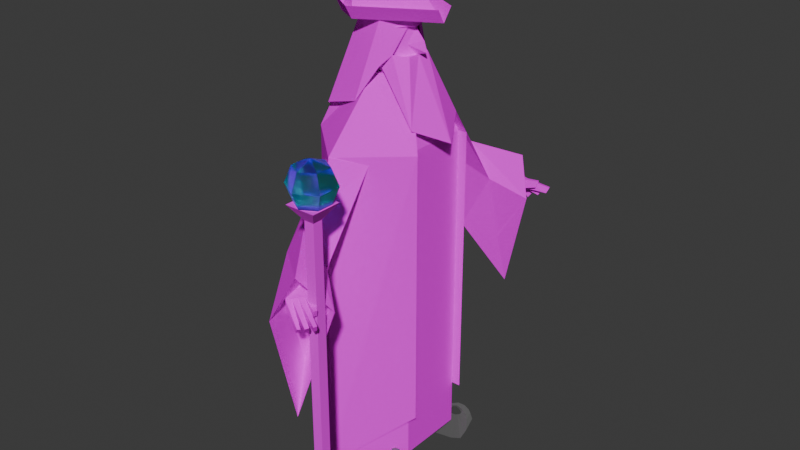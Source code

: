 # Source: wizard.blend  (saved by Blender 4.2.66; exported with 4.5.12 LTS)
import bpy
from mathutils import Matrix  # noqa: F401  (used for matrix-valued properties, if any)

bpy.ops.wm.read_factory_settings(use_empty=True)
scene = bpy.context.scene
scene.name = 'Scene'

# ---- collections
col_collection = bpy.data.collections.new('Collection'); scene.collection.children.link(col_collection)

# ---- images (referenced by path relative to the original .blend; pixels are not part of the script)
import os
ASSET_DIR = os.environ.get("B2B_ASSET_DIR", "")  # directory of the original .blend (textures are referenced by path, not embedded)
HERE = os.path.dirname(os.path.abspath(__file__))  # packed textures are extracted next to this script under _unpacked/

def load_image(name, relpath, width, height, colorspace="sRGB"):
    """Load a texture the original file referenced (path relative to the .blend, or extracted next to this script)."""
    p = next((c for c in (os.path.join(HERE, relpath), os.path.join(ASSET_DIR, relpath)) if relpath and os.path.exists(c)), "")
    if p:
        img = bpy.data.images.load(p, check_existing=True)
        img.name = name
    else:  # same state as the original file: an image datablock whose file is absent (Cycles renders it pink)
        img = bpy.data.images.new(name, width, height)
        img.source = "FILE"
        img.filepath = "//" + (relpath or name)
    img.colorspace_settings.name = colorspace
    return img
img_wizard_original_png = load_image('wizard_original.png', 'textures/wizard_original.png', 1024, 1024, 'sRGB')

# ---- materials (node trees are filled in below, after node groups)
mat_x = bpy.data.materials.new('волшебник')
mat_x_1 = bpy.data.materials.new('тихоходки')
mat_x_2 = bpy.data.materials.new('волшебник_палка')
mat_x_3 = bpy.data.materials.new('стеклошар')

# ---- material node trees
mat_x.use_nodes = True; mat_x.node_tree.nodes.clear()
_N = mat_x.node_tree.nodes; _L = mat_x.node_tree.links
n0 = _N.new('ShaderNodeOutputMaterial'); n0.name = 'Material Output'; n0.location = (300, 300)
n1 = _N.new('ShaderNodeBsdfDiffuse'); n1.name = 'Diffuse BSDF'; n1.location = (33, 273)
n2 = _N.new('ShaderNodeTexImage'); n2.name = 'Image Texture'; n2.location = (-343, 268)
n2.image = img_wizard_original_png
_L.new(n1.outputs[0], n0.inputs[0])
_L.new(n2.outputs[0], n1.inputs[0])
n0.is_active_output = True
mat_x_1.use_nodes = True; mat_x_1.node_tree.nodes.clear()
_N = mat_x_1.node_tree.nodes; _L = mat_x_1.node_tree.links
n0 = _N.new('ShaderNodeBsdfPrincipled'); n0.name = 'Principled BSDF'; n0.location = (10, 300)
n0.inputs[0].default_value = (0.0, 0.0, 0.0, 1.0)
n0.inputs[2].default_value = 0.1612
n0.inputs[14].default_value = (0.9366, 0.9366, 0.9366, 1.0)
n0.inputs[24].default_value = 0.3223
n0.inputs[25].default_value = 1.0
n1 = _N.new('ShaderNodeOutputMaterial'); n1.name = 'Material Output'; n1.location = (300, 300)
_L.new(n0.outputs[0], n1.inputs[0])
n1.is_active_output = True
mat_x_2.use_nodes = True; mat_x_2.node_tree.nodes.clear()
_N = mat_x_2.node_tree.nodes; _L = mat_x_2.node_tree.links
n0 = _N.new('ShaderNodeBsdfPrincipled'); n0.name = 'Principled BSDF'; n0.location = (10, 300)
n0.inputs[2].default_value = 1.0
n1 = _N.new('ShaderNodeOutputMaterial'); n1.name = 'Material Output'; n1.location = (300, 300)
n2 = _N.new('ShaderNodeTexImage'); n2.name = 'Image Texture'; n2.location = (-381, 255)
n2.image = img_wizard_original_png
_L.new(n0.outputs[0], n1.inputs[0])
_L.new(n2.outputs[0], n0.inputs[0])
n1.is_active_output = True
mat_x_3.use_nodes = True; mat_x_3.node_tree.nodes.clear()
_N = mat_x_3.node_tree.nodes; _L = mat_x_3.node_tree.links
n0 = _N.new('ShaderNodeOutputMaterial'); n0.name = 'Material Output'; n0.location = (300, 300)
n1 = _N.new('ShaderNodeBsdfGlass'); n1.name = 'Glass BSDF'; n1.location = (10, 300)
n1.inputs[0].default_value = (0.4068, 0.9755, 1.0, 1.0)
n1.inputs[1].default_value = 0.2748
_L.new(n1.outputs[0], n0.inputs[0])
n0.is_active_output = True

# ---- world
world_world = bpy.data.worlds.new('World'); scene.world = world_world
world_world.use_nodes = True; world_world.node_tree.nodes.clear()
_N = world_world.node_tree.nodes; _L = world_world.node_tree.links
n0 = _N.new('ShaderNodeOutputWorld'); n0.name = 'World Output'; n0.location = (300, 300)
n1 = _N.new('ShaderNodeBackground'); n1.name = 'Background'; n1.location = (10, 300)
n1.inputs[0].default_value = (0.05088, 0.05088, 0.05088, 1.0)
_L.new(n1.outputs[0], n0.inputs[0])
n0.is_active_output = True
world_world.color = (0.05088, 0.05088, 0.05088)
world_world.sun_shadow_jitter_overblur = 0.0

# ---- meshes
me_cylinder = bpy.data.meshes.new('Cylinder')
me_cylinder.from_pydata([(0.0, 0.9516, -1.0), (0.0, 0.8422, 2.159), (0.5578, 0.3422, 2.159), (0.469, 0.3422, -0.5406), (0.5578, -0.3422, 2.159), (0.0, -0.9516, -1.0), (0.0, -0.8422, 2.159), (-0.5578, -0.3422, -1.138), (-0.5578, -0.3422, 2.159), (-0.5578, 0.3422, -1.138), (-0.5578, 0.3422, 2.159), (0.0, 0.2648, 2.753), (0.0, -0.2648, 2.753), (-0.366, -0.1437, 2.753), (-0.366, 0.1437, 2.753), (0.469, 0.3422, 2.159), (0.469, 0.3422, -1.0), (0.469, -0.3422, -1.0), (0.469, -0.3422, 2.159), (0.2905, -0.09764, 2.746), (0.2905, 0.09764, 2.746), (0.5578, 0.3422, -0.5406), (0.469, -0.3422, -0.5443), (0.5578, -0.3422, -0.5443)], [], [(0, 1, 2, 21), (17, 22, 5), (5, 6, 8, 7), (8, 6, 12, 13), (7, 8, 10, 9), (9, 10, 1, 0), (10, 8, 13, 14), (1, 10, 14, 11), (16, 3, 15, 18, 22, 17), (0, 21, 3), (4, 23, 22, 18), (19, 18, 15, 20), (0, 3, 16), (5, 23, 4, 6), (5, 22, 23), (3, 21, 2, 15), (18, 19, 4), (2, 20, 15), (4, 19, 12, 6), (2, 1, 11, 20), (12, 19, 20, 11, 14, 13), (0, 16, 17, 5, 7, 9)])
_uv = me_cylinder.uv_layers.new(name='UVMap')
_uv.uv.foreach_set('vector', [0.6677, 0.1205, 0.65, 0.6886, 0.5082, 0.6915, 0.5062, 0.238, 0.439, 0.09796, 0.439, 0.2119, 0.2724, 0.09796, 0.3509, 0.1744, 0.4117, 0.6659, 0.3235, 0.6617, 0.2607, 0.1319, 0.2411, 0.6277, 0.3999, 0.6121, 0.4117, 0.6914, 0.245, 0.6914, 0.6571, 0.1277, 0.6552, 0.6475, 0.5729, 0.6801, 0.5925, 0.1857, 0.6593, 0.122, 0.6651, 0.7098, 0.5887, 0.7282, 0.5927, 0.1843, 0.2452, 0.6801, 0.4099, 0.6164, 0.4118, 0.6801, 0.2844, 0.7395, 0.2276, 0.6602, 0.3904, 0.6022, 0.3943, 0.6602, 0.2885, 0.7339, 0.5069, 0.1825, 0.5128, 0.4184, 0.5128, 0.604, 0.4534, 0.604, 0.4515, 0.4269, 0.4476, 0.1825, 0.6134, 0.09937, 0.4467, 0.2153, 0.4467, 0.2131, 0.4371, 0.6659, 0.4371, 0.2798, 0.4371, 0.2798, 0.4371, 0.6659, 0.344, 0.1201, 0.3664, 0.1832, 0.4526, 0.1648, 0.4421, 0.09253, 0.2826, 0.09626, 0.3918, 0.1763, 0.4153, 0.09513, 0.2684, 0.1319, 0.4508, 0.2487, 0.4606, 0.6829, 0.3195, 0.6772, 0.2979, 0.1107, 0.4645, 0.2246, 0.4645, 0.2246, 0.5272, 0.2995, 0.5272, 0.3017, 0.5272, 0.6857, 0.5272, 0.6857, 0.6667, 1.0, 0.4578, 0.13, 0.6667, 1.0, 0.8333, 1.0, 0.4578, 0.37, 0.8333, 1.0, 0.4597, 0.6466, 0.4571, 0.56, 0.3832, 0.5549, 0.3222, 0.6507, 0.5089, 0.6674, 0.6424, 0.665, 0.5831, 0.5565, 0.5059, 0.5501, 0.09194, 0.5212, 0.08576, 0.4023, 0.0933, 0.4286, 0.08874, 0.4809, 0.0898, 0.4943, 0.09087, 0.5077, 0.09346, 0.3957, 0.0844, 0.4967, 0.08621, 0.4765, 0.08802, 0.4563, 0.08984, 0.4361, 0.09165, 0.4159])
me_cylinder.materials.append(mat_x)
me_cylinder.use_mirror_y = True
me_cylinder.update()
me_cylinder_001 = bpy.data.meshes.new('Cylinder.001')
me_cylinder_001.from_pydata([(0.0, 0.8904, -1.0), (0.0, 1.0, 1.0), (0.7957, 0.3123, -1.0), (0.9511, 0.309, 1.0), (0.4918, -0.6231, -1.0), (0.5878, -0.809, 1.0), (-0.4918, -0.6231, -1.0), (-0.5878, -0.809, 1.0), (-0.7957, 0.3123, -1.0), (-0.9511, 0.309, 1.0), (0.5691, -2.267, -2.861), (-0.6064, -2.267, -2.861), (1.691, -0.2246, -1.864), (1.381, -1.725, -2.34), (-1.455, -1.764, -2.35), (-1.757, -0.4736, -1.855), (0.7956, 0.6569, -0.3274), (1.219, 0.4259, -0.6789), (-0.7885, 0.6321, -0.3082), (-1.258, 0.415, -0.7086), (0.0, 1.473, -0.3014), (0.9511, 0.309, 0.0), (-0.3979, 0.6014, -1.0), (-0.9511, 0.309, 0.0), (0.9511, 0.309, -0.5), (0.4755, 0.6545, -0.5), (-0.9511, 0.309, -0.5), (0.0, 1.0, -0.5), (0.0, 1.0, -0.4134), (0.9511, 0.309, -0.25), (0.3979, 0.6014, -1.0), (-0.9511, 0.309, -0.25), (-0.4755, 0.6545, -0.5), (0.2378, 0.8273, -0.5), (0.2378, 0.8273, -0.07538), (0.1989, 0.7459, -1.0), (-0.1989, 0.7459, -1.0), (-0.2378, 0.8273, -0.07538), (-0.2378, 0.8273, -0.5), (0.9511, 0.309, -0.75), (-0.9511, 0.309, -0.75), (0.4755, 0.6545, -0.75), (0.0, 1.0, -0.75), (-0.4755, 0.6545, -0.75), (0.2378, 0.8273, -0.75), (-0.2378, 0.8273, -0.75), (0.0, 1.0, 0.5), (0.0, 1.342, 0.09521), (0.9511, 0.309, 0.5), (0.9511, 0.309, 0.25), (-0.9511, 0.309, 0.5), (-0.9511, 0.309, 0.25), (0.4755, 0.6545, 0.5), (-0.4755, 0.6545, 0.5), (-0.2181, 1.059, 0.5994), (0.2181, 1.059, 0.5994), (0.4755, 1.107, -0.4038), (-0.4755, 1.107, -0.4038), (1.199, 1.796, -2.576), (-1.199, 1.796, -2.576), (0.0, 0.6545, -0.5), (0.0, 1.107, -0.4038), (0.0, 2.528, -3.196)], [(53, 50), (52, 48), (49, 52), (51, 53)], [(44, 33, 25, 41), (3, 1, 9, 7, 5), (40, 26, 32, 43), (0, 35, 30, 2, 4, 6, 8, 22, 36), (5, 7, 11, 10), (3, 5, 13, 12), (9, 7, 14, 15), (1, 3, 17, 16), (1, 9, 19, 18), (20, 28, 37), (28, 34, 20, 47, 46, 1, 3, 48, 49, 21, 29, 24, 25, 33, 27), (41, 25, 24, 39), (42, 27, 33, 44), (37, 28, 27, 38, 32, 26, 31, 23, 51, 50, 9, 1, 46, 47, 20), (45, 38, 27, 42), (2, 39, 24, 29, 21, 49, 48, 3, 5, 4), (4, 5, 7, 6), (6, 7, 9, 50, 51, 23, 31, 26, 40, 8), (43, 32, 38, 45), (22, 43, 45, 36), (36, 45, 42, 0), (0, 42, 44, 35), (30, 41, 39, 2), (8, 40, 43, 22), (35, 44, 41, 30), (54, 55, 46), (48, 46, 55), (28, 20, 34), (54, 1, 55), (48, 55, 1), (54, 50, 1), (50, 54, 46), (60, 25, 56, 61), (61, 56, 58, 62), (57, 61, 62, 59), (32, 60, 61, 57), (57, 59, 18), (57, 18, 32), (9, 15, 19), (59, 40, 18), (11, 7, 14), (5, 10, 13), (3, 12, 17), (58, 56, 16), (56, 25, 16), (58, 16, 39)])
_uv = me_cylinder_001.uv_layers.new(name='UVMap')
_uv.uv.foreach_set('vector', [0.95, 0.5625, 0.95, 0.625, 0.9, 0.625, 0.9, 0.5625, 0.0978, 0.4193, 0.09649, 0.4236, 0.07642, 0.4193, 0.08051, 0.4068, 0.09372, 0.4068, 0.2, 0.5625, 0.2157, 0.6108, 0.1157, 0.6108, 0.1, 0.5625, 0.08864, 0.3863, 0.09128, 0.3844, 0.09392, 0.3825, 0.09919, 0.3786, 0.09516, 0.3662, 0.08212, 0.3662, 0.07809, 0.3786, 0.08336, 0.3825, 0.086, 0.3844, 0.5219, 0.8479, 0.459, 0.847, 0.4635, 0.701, 0.5265, 0.7019, 0.5183, 0.8396, 0.4963, 0.8317, 0.5548, 0.7557, 0.5737, 0.7764, 0.5232, 0.827, 0.4969, 0.8121, 0.5563, 0.76, 0.5752, 0.7836, 0.5469, 0.8586, 0.5183, 0.8396, 0.5631, 0.8093, 0.5645, 0.8228, 0.5316, 0.8457, 0.5233, 0.827, 0.5656, 0.8093, 0.5597, 0.8211, 0.4663, 0.8636, 0.5029, 0.8672, 0.4695, 0.8775, 0.4837, 0.8261, 0.4703, 0.8709, 0.4734, 0.8732, 0.4848, 0.8821, 0.484, 0.8978, 0.484, 0.9422, 0.4077, 0.9422, 0.4077, 0.8978, 0.4068, 0.8743, 0.4068, 0.8514, 0.4068, 0.8247, 0.4068, 0.8018, 0.4548, 0.8018, 0.469, 0.8018, 0.4831, 0.8018, 0.9, 0.5625, 0.9, 0.625, 0.8, 0.625, 0.8, 0.5625, 1.0, 0.5625, 1.0, 0.625, 0.95, 0.625, 0.95, 0.5625, 0.5003, 0.87, 0.4871, 0.8258, 0.4871, 0.8025, 0.5057, 0.8025, 0.5243, 0.8025, 0.5629, 0.8015, 0.5615, 0.8258, 0.5615, 0.849, 0.5615, 0.8722, 0.5615, 0.8955, 0.5615, 0.942, 0.4871, 0.942, 0.488, 0.8982, 0.4886, 0.8825, 0.4983, 0.874, 0.05, 0.5625, 0.0657, 0.6108, 0.0157, 0.6108, 2.98e-08, 0.5625, 0.8, 0.5, 0.8, 0.5625, 0.8, 0.625, 0.8, 0.6875, 0.8, 0.75, 0.8, 0.8125, 0.8, 0.875, 0.8, 1.0, 0.6, 1.0, 0.6, 0.5, 0.6, 0.5, 0.6, 1.0, 0.4, 1.0, 0.4, 0.5, 0.4, 0.5, 0.4, 1.0, 0.2157, 0.9858, 0.2157, 0.8608, 0.2157, 0.7983, 0.2157, 0.7358, 0.2157, 0.6733, 0.2157, 0.6108, 0.2, 0.5625, 0.2, 0.5, 0.1, 0.5625, 0.1157, 0.6108, 0.0657, 0.6108, 0.05, 0.5625, 0.1, 0.5, 0.1, 0.5625, 0.05, 0.5625, 0.05, 0.5, 0.05, 0.5, 0.05, 0.5625, 2.98e-08, 0.5625, 2.98e-08, 0.5, 1.0, 0.5, 1.0, 0.5625, 0.95, 0.5625, 0.95, 0.5, 0.9, 0.5, 0.9, 0.5625, 0.8, 0.5625, 0.8, 0.5, 0.2, 0.5, 0.2, 0.5625, 0.1, 0.5625, 0.1, 0.5, 0.95, 0.5, 0.95, 0.5625, 0.9, 0.5625, 0.9, 0.5, 0.504, 0.9057, 0.4527, 0.9013, 0.5022, 0.8963, 0.4604, 0.897, 0.5022, 0.8963, 0.4527, 0.9013, 0.4528, 0.8671, 0.4952, 0.8645, 0.4782, 0.8758, 0.504, 0.9057, 0.4768, 0.907, 0.4957, 0.9008, 0.4604, 0.897, 0.4527, 0.9013, 0.4768, 0.907, 0.504, 0.9057, 0.474, 0.8966, 0.4768, 0.907, 0.474, 0.8966, 0.504, 0.9057, 0.5022, 0.8963, 0.4849, 0.8665, 0.4409, 0.8573, 0.4354, 0.8444, 0.4864, 0.8642, 0.4864, 0.8642, 0.4354, 0.8444, 0.4053, 0.73, 0.4896, 0.6891, 0.5429, 0.8487, 0.4864, 0.8642, 0.4896, 0.6891, 0.5726, 0.7296, 0.5319, 0.8609, 0.4849, 0.8665, 0.4864, 0.8642, 0.5429, 0.8487, 0.5429, 0.8487, 0.5726, 0.7296, 0.5538, 0.8531, 0.5429, 0.8487, 0.5538, 0.8531, 0.5319, 0.8609, 0.5232, 0.827, 0.5752, 0.7836, 0.5638, 0.8048, 0.5726, 0.7296, 0.5693, 0.8424, 0.5538, 0.8531, 0.4635, 0.701, 0.459, 0.847, 0.4174, 0.7257, 0.5219, 0.8479, 0.5265, 0.7019, 0.5693, 0.7287, 0.5183, 0.8396, 0.5737, 0.7764, 0.5631, 0.8093, 0.4053, 0.73, 0.4354, 0.8444, 0.4264, 0.8436, 0.4354, 0.8444, 0.4409, 0.8573, 0.4264, 0.8436, 0.4128, 0.7264, 0.4338, 0.8401, 0.417, 0.8195])
me_cylinder_001.materials.append(mat_x)
me_cylinder_001.use_mirror_x = True
me_cylinder_001.update()
me_cube_001 = bpy.data.meshes.new('Cube.001')
me_cube_001.from_pydata([(-2.729, 3.729, -0.7825), (-2.729, 3.729, 0.3519), (-2.451, 4.55, -0.7825), (-2.451, 4.55, 0.3519), (-1.53, 3.322, -0.7825), (-1.53, 3.322, 0.3519), (-1.252, 4.142, -0.7825), (-1.252, 4.142, 0.3519), (-1.851, 4.346, -0.7825), (-1.851, 4.346, 0.3519), (-2.13, 3.526, -0.7825), (-2.13, 3.526, 0.3519), (-3.217, 2.21, -1.208), (-2.069, 1.819, -1.208), (-2.643, 2.015, 0.005273), (-2.819, 3.685, -0.9532), (-2.495, 4.639, -0.9532), (-1.486, 3.232, -0.9532), (-1.162, 4.187, -0.9532), (-3.395, 1.686, -1.094), (-2.246, 1.296, -1.094), (-2.693, 1.868, 0.05292), (-3.494, 1.396, -0.4942), (-2.345, 1.005, -0.4942), (-2.729, 1.763, 0.09233), (-3.216, 1.345, 0.1021), (-2.754, 1.688, 0.1842), (-2.596, 1.134, 0.1021), (-3.12, 1.412, 0.3892), (-2.76, 1.669, 0.2693), (-2.631, 1.246, 0.3892), (-3.0, 1.618, 0.6483), (-2.726, 1.77, 0.4433), (-2.601, 1.483, 0.6483), (-2.826, 1.922, 0.7819), (-2.663, 1.955, 0.589), (-2.554, 1.829, 0.7819), (-2.655, 2.28, 0.6602), (-2.59, 2.17, 0.5452), (-2.472, 2.218, 0.6602), (-2.623, 2.374, 0.4527), (-2.558, 2.264, 0.3377), (-2.44, 2.311, 0.4527), (-2.495, 4.639, -1.277), (-2.819, 3.685, -1.277), (-1.486, 3.232, -1.277), (-1.162, 4.187, -1.277)], [], [(0, 1, 3, 2), (8, 9, 7, 6), (6, 7, 5, 4), (10, 11, 1, 0), (8, 6, 4, 10), (9, 3, 1, 11), (7, 9, 11, 5), (2, 8, 10, 0), (4, 5, 11, 10), (2, 3, 9, 8), (4, 11, 14, 13), (0, 11, 14, 12), (4, 6, 18, 17), (2, 0, 15, 16), (17, 18, 46, 45), (13, 12, 19, 20), (0, 12, 15), (4, 13, 17), (17, 15, 12, 13), (20, 19, 22, 23), (14, 13, 20, 21), (12, 14, 21, 19), (23, 22, 25, 27), (21, 20, 23, 24), (19, 21, 24, 22), (27, 25, 28, 30), (24, 23, 27, 26), (22, 24, 26, 25), (30, 28, 31, 33), (26, 27, 30, 29), (25, 26, 29, 28), (33, 31, 34, 36), (29, 30, 33, 32), (28, 29, 32, 31), (36, 34, 37, 39), (32, 33, 36, 35), (31, 32, 35, 34), (39, 37, 40, 42), (35, 36, 39, 38), (34, 35, 38, 37), (41, 42, 40), (38, 39, 42, 41), (37, 38, 41, 40), (43, 44, 45, 46), (18, 16, 43, 46), (16, 15, 44, 43), (15, 17, 45, 44)])
_uv = me_cube_001.uv_layers.new(name='UVMap')
_uv.uv.foreach_set('vector', [0.375, 0.0, 0.625, 0.0, 0.625, 0.25, 0.375, 0.25, 0.375, 0.375, 0.625, 0.375, 0.625, 0.5, 0.375, 0.5, 0.375, 0.5, 0.625, 0.5, 0.625, 0.75, 0.375, 0.75, 0.375, 0.875, 0.625, 0.875, 0.625, 1.0, 0.375, 1.0, 0.25, 0.5, 0.375, 0.5, 0.375, 0.75, 0.25, 0.75, 0.75, 0.5, 0.875, 0.5, 0.875, 0.75, 0.75, 0.75, 0.625, 0.5, 0.75, 0.5, 0.75, 0.75, 0.625, 0.75, 0.125, 0.5, 0.25, 0.5, 0.25, 0.75, 0.125, 0.75, 0.375, 0.75, 0.625, 0.75, 0.625, 0.875, 0.375, 0.875, 0.375, 0.25, 0.625, 0.25, 0.625, 0.375, 0.375, 0.375, 0.0, 0.0, 0.0, 0.0, 0.0, 0.0, 0.0, 0.0, 0.0, 0.0, 0.0, 0.0, 0.0, 0.0, 0.0, 0.0, 0.375, 0.75, 0.375, 0.5, 0.375, 0.5, 0.375, 0.75, 0.375, 0.25, 0.375, 0.0, 0.375, 0.0, 0.375, 0.25, 0.375, 0.75, 0.375, 0.5, 0.375, 0.5, 0.375, 0.75, 0.0, 0.0, 0.0, 0.0, 0.0, 0.0, 0.0, 0.0, 0.375, 0.0, 0.0, 0.0, 0.375, 0.0, 0.375, 0.75, 0.0, 0.0, 0.375, 0.75, 0.375, 0.75, 0.375, 0.0, 0.0, 0.0, 0.0, 0.0, 0.0, 0.0, 0.0, 0.0, 0.0, 0.0, 0.0, 0.0, 0.0, 0.0, 0.0, 0.0, 0.0, 0.0, 0.0, 0.0, 0.0, 0.0, 0.0, 0.0, 0.0, 0.0, 0.0, 0.0, 0.0, 0.0, 0.0, 0.0, 0.0, 0.0, 0.0, 0.0, 0.0, 0.0, 0.0, 0.0, 0.0, 0.0, 0.0, 0.0, 0.0, 0.0, 0.0, 0.0, 0.0, 0.0, 0.0, 0.0, 0.0, 0.0, 0.0, 0.0, 0.0, 0.0, 0.0, 0.0, 0.0, 0.0, 0.0, 0.0, 0.0, 0.0, 0.0, 0.0, 0.0, 0.0, 0.0, 0.0, 0.0, 0.0, 0.0, 0.0, 0.0, 0.0, 0.0, 0.0, 0.0, 0.0, 0.0, 0.0, 0.0, 0.0, 0.0, 0.0, 0.0, 0.0, 0.0, 0.0, 0.0, 0.0, 0.0, 0.0, 0.0, 0.0, 0.0, 0.0, 0.0, 0.0, 0.0, 0.0, 0.0, 0.0, 0.0, 0.0, 0.0, 0.0, 0.0, 0.0, 0.0, 0.0, 0.0, 0.0, 0.0, 0.0, 0.0, 0.0, 0.0, 0.0, 0.0, 0.0, 0.0, 0.0, 0.0, 0.0, 0.0, 0.0, 0.0, 0.0, 0.0, 0.0, 0.0, 0.0, 0.0, 0.0, 0.0, 0.0, 0.0, 0.0, 0.0, 0.0, 0.0, 0.0, 0.0, 0.0, 0.0, 0.0, 0.0, 0.0, 0.0, 0.0, 0.0, 0.0, 0.0, 0.0, 0.0, 0.0, 0.0, 0.0, 0.0, 0.0, 0.0, 0.0, 0.0, 0.0, 0.0, 0.0, 0.0, 0.0, 0.0, 0.0, 0.0, 0.0, 0.0, 0.0, 0.0, 0.0, 0.0, 0.0, 0.0, 0.0, 0.0, 0.0, 0.0, 0.0, 0.0, 0.0, 0.0, 0.0, 0.0, 0.0, 0.375, 0.25, 0.375, 0.0, 0.375, 0.75, 0.375, 0.5, 0.0, 0.0, 0.0, 0.0, 0.0, 0.0, 0.0, 0.0, 0.375, 0.25, 0.375, 0.0, 0.375, 0.0, 0.375, 0.25, 0.375, 0.0, 0.375, 0.75, 0.375, 0.75, 0.375, 0.0])
me_cube_001.materials.append(mat_x_1)
me_cube_001.use_mirror_y = True
me_cube_001.update()
me_cube_002 = bpy.data.meshes.new('Cube.002')
me_cube_002.from_pydata([(3.684, -1.313, 13.08), (6.91, -1.319, 8.622), (3.456, 0.1173, 11.7), (6.248, 0.1114, 5.556), (5.011, 0.08409, 13.62), (6.959, 0.07825, 10.66), (3.697, 1.515, 13.11), (6.924, 1.509, 8.654), (10.88, 1.346, 7.361), (9.303, 1.33, 0.7699), (9.625, 1.964, 9.399), (8.306, 3.257, 7.393), (9.134, 0.9138, 7.447), (8.184, 0.9038, 3.475), (7.584, 1.621, 7.465), (8.378, 1.286, 8.674), (8.714, 0.545, 6.923), (8.714, 0.545, 8.188), (9.918, 1.527, 8.188), (7.658, 1.241, 6.923), (7.658, 1.241, 8.188), (8.861, 2.223, 8.188), (9.39, 1.875, 8.188), (8.186, 0.8929, 6.923), (8.186, 0.8929, 8.188), (8.714, 0.545, 7.556), (9.918, 1.527, 7.556), (8.861, 2.223, 7.556), (7.658, 1.241, 7.556), (8.186, 0.8929, 7.556), (9.39, 1.875, 7.556), (9.125, 2.049, 8.188), (7.922, 1.067, 6.923), (7.922, 1.067, 8.188), (7.922, 1.067, 7.556), (9.125, 2.049, 7.556), (8.45, 0.719, 8.188), (9.654, 1.701, 8.188), (8.45, 0.719, 6.923), (9.654, 1.701, 7.556), (8.45, 0.719, 7.556), (9.316, 1.036, 6.923), (9.316, 1.036, 8.188), (8.26, 1.732, 6.923), (8.26, 1.732, 8.188), (8.788, 1.384, 8.188), (8.788, 1.384, 6.923), (8.26, 1.732, 7.556), (9.316, 1.036, 7.556), (8.524, 1.558, 8.188), (8.524, 1.558, 6.923), (9.052, 1.21, 6.923), (9.052, 1.21, 8.188), (8.87, 2.676, 6.923), (8.87, 2.676, 7.556), (8.103, 2.553, 6.923), (8.103, 2.553, 7.556), (10.14, 2.45, 6.958), (10.04, 2.234, 6.662), (9.98, 2.549, 6.937), (9.885, 2.333, 6.64), (10.28, 3.125, 7.313), (10.08, 3.236, 7.348), (9.895, 3.03, 6.982), (10.09, 2.918, 6.946), (10.2, 3.634, 7.594), (10.08, 3.499, 7.247), (10.03, 3.725, 7.618), (9.909, 3.59, 7.271), (9.686, 3.17, 8.057), (9.505, 3.268, 8.069), (9.415, 3.147, 7.687), (9.595, 3.049, 7.675)], [], [(0, 2, 3, 1), (2, 6, 7, 3), (6, 4, 5, 7), (4, 0, 1, 5), (2, 0, 4, 6), (5, 10, 11, 7), (10, 15, 14, 11), (3, 9, 8, 1), (1, 8, 10, 5), (7, 11, 9, 3), (14, 15, 12, 13), (9, 13, 12, 8), (8, 12, 15, 10), (11, 14, 13, 9), (48, 26, 18, 42), (31, 69, 70, 21), (47, 28, 20, 44), (40, 25, 17, 36), (50, 32, 19, 43), (52, 36, 17, 42), (49, 33, 24, 45), (51, 38, 23, 46), (34, 29, 24, 33), (37, 61, 62, 22), (35, 50, 43, 27), (32, 23, 29, 34), (38, 16, 25, 40), (28, 56, 55, 19), (26, 48, 41), (30, 46, 50, 35), (19, 32, 34, 28), (28, 34, 33, 20), (44, 20, 33, 49), (46, 23, 32, 50), (30, 66, 65, 22), (23, 38, 40, 29), (53, 55, 56, 54), (18, 57, 59, 37), (41, 16, 38, 51), (45, 24, 36, 52), (29, 40, 36, 24), (22, 45, 52, 37), (39, 51, 46, 30), (21, 44, 49, 31), (16, 41, 48, 25), (47, 27, 43), (31, 49, 45, 22), (37, 52, 42, 18), (51, 39, 26, 41), (27, 47, 44, 21), (25, 48, 42, 17), (19, 55, 53, 43), (47, 54, 56, 28), (43, 53, 54, 47), (58, 60, 59, 57), (26, 58, 57, 18), (37, 59, 60, 39), (39, 60, 58, 26), (64, 63, 62, 61), (22, 62, 63, 30), (39, 64, 61, 37), (30, 63, 64, 39), (66, 68, 67, 65), (22, 65, 67, 31), (31, 67, 68, 35), (35, 68, 66, 30), (72, 71, 70, 69), (35, 72, 69, 31), (27, 71, 72, 35), (21, 70, 71, 27)])
_uv = me_cube_002.uv_layers.new(name='UVMap')
_uv.uv.foreach_set('vector', [0.7146, 0.54, 0.7146, 0.6414, 0.816, 0.6414, 0.816, 0.54, 0.6862, 0.613, 0.6907, 0.6694, 0.7954, 0.6082, 0.7513, 0.4563, 0.6903, 0.654, 0.7158, 0.6881, 0.8311, 0.6248, 0.806, 0.6045, 0.1508, 0.5419, 0.1508, 0.6433, 0.2522, 0.6433, 0.2522, 0.5419, 0.3656, 0.4731, 0.3656, 0.5745, 0.467, 0.5745, 0.467, 0.4731, 0.7625, 0.5541, 0.85, 0.5427, 0.8442, 0.4194, 0.7761, 0.4642, 0.5517, 0.5411, 0.5517, 0.5411, 0.5517, 0.4731, 0.5517, 0.4731, 0.2272, 0.493, 0.09485, 0.3537, 0.09329, 0.5512, 0.2304, 0.5669, 0.2008, 0.6265, 0.09329, 0.5961, 0.09329, 0.4947, 0.2179, 0.5408, 0.7889, 0.601, 0.8544, 0.5509, 0.8476, 0.3421, 0.7281, 0.4552, 0.08334, 0.5397, 0.08334, 0.5551, 0.09872, 0.5551, 0.09872, 0.5397, 0.8465, 0.5804, 0.8255, 0.5813, 0.8156, 0.4736, 0.8354, 0.4745, 0.5517, 0.6091, 0.5517, 0.6091, 0.5517, 0.5411, 0.5517, 0.5411, 0.8022, 0.395, 0.8481, 0.3817, 0.8596, 0.5496, 0.8077, 0.553, 0.4839, 0.8752, 0.4839, 0.8767, 0.4854, 0.8767, 0.4854, 0.8752, 0.4861, 0.8798, 0.4861, 0.8798, 0.4854, 0.8798, 0.4854, 0.8798, 0.4839, 0.8813, 0.4839, 0.8828, 0.4854, 0.8828, 0.4854, 0.8813, 0.4839, 0.885, 0.4839, 0.8858, 0.4854, 0.8858, 0.4854, 0.885, 0.4816, 0.8813, 0.4816, 0.8828, 0.4824, 0.8828, 0.4824, 0.8813, 0.4876, 0.8813, 0.4876, 0.8828, 0.4884, 0.8828, 0.4884, 0.8813, 0.4861, 0.8813, 0.4861, 0.8828, 0.4869, 0.8828, 0.4869, 0.8813, 0.4801, 0.8813, 0.4801, 0.8828, 0.4809, 0.8828, 0.4809, 0.8813, 0.4839, 0.8835, 0.4839, 0.8843, 0.4854, 0.8843, 0.4854, 0.8835, 0.4876, 0.8798, 0.4876, 0.8798, 0.4869, 0.8798, 0.4869, 0.8798, 0.4839, 0.879, 0.4816, 0.8813, 0.4824, 0.8813, 0.4839, 0.8798, 0.4824, 0.8835, 0.4824, 0.8843, 0.4839, 0.8843, 0.4839, 0.8835, 0.4824, 0.885, 0.4824, 0.8858, 0.4839, 0.8858, 0.4839, 0.885, 0.4839, 0.8828, 0.4839, 0.8828, 0.4824, 0.8828, 0.4824, 0.8828, 0.4839, 0.8767, 0.4839, 0.8752, 0.4793, 0.8813, 0.4839, 0.8782, 0.4809, 0.8813, 0.4816, 0.8813, 0.4839, 0.879, 0.4824, 0.8828, 0.4824, 0.8835, 0.4839, 0.8835, 0.4839, 0.8828, 0.4839, 0.8828, 0.4839, 0.8835, 0.4854, 0.8835, 0.4854, 0.8828, 0.4854, 0.8813, 0.4854, 0.8828, 0.4861, 0.8828, 0.4861, 0.8813, 0.4809, 0.8813, 0.4809, 0.8828, 0.4816, 0.8828, 0.4816, 0.8813, 0.4839, 0.8782, 0.4839, 0.8782, 0.4854, 0.8782, 0.4854, 0.8782, 0.4824, 0.8843, 0.4824, 0.885, 0.4839, 0.885, 0.4839, 0.8843, 0.4824, 0.8813, 0.4824, 0.8828, 0.4839, 0.8828, 0.4839, 0.8813, 0.4884, 0.8798, 0.4884, 0.8798, 0.4876, 0.8798, 0.4876, 0.8798, 0.4793, 0.8813, 0.4793, 0.8828, 0.4801, 0.8828, 0.4801, 0.8813, 0.4869, 0.8813, 0.4869, 0.8828, 0.4876, 0.8828, 0.4876, 0.8813, 0.4839, 0.8843, 0.4839, 0.885, 0.4854, 0.885, 0.4854, 0.8843, 0.4869, 0.8798, 0.4869, 0.8813, 0.4876, 0.8813, 0.4876, 0.8798, 0.4839, 0.8775, 0.4801, 0.8813, 0.4809, 0.8813, 0.4839, 0.8782, 0.4854, 0.8798, 0.4854, 0.8813, 0.4861, 0.8813, 0.4861, 0.8798, 0.4824, 0.8737, 0.4824, 0.8752, 0.4839, 0.8752, 0.4839, 0.8737, 0.4839, 0.8813, 0.4839, 0.8798, 0.4824, 0.8813, 0.4861, 0.8798, 0.4861, 0.8813, 0.4869, 0.8813, 0.4869, 0.8798, 0.4876, 0.8798, 0.4876, 0.8813, 0.4884, 0.8813, 0.4884, 0.8798, 0.4801, 0.8813, 0.4839, 0.8775, 0.4839, 0.8767, 0.4793, 0.8813, 0.4839, 0.8798, 0.4839, 0.8813, 0.4854, 0.8813, 0.4854, 0.8798, 0.4839, 0.8737, 0.4839, 0.8752, 0.4854, 0.8752, 0.4854, 0.8737, 0.4824, 0.8828, 0.4824, 0.8828, 0.4824, 0.8813, 0.4824, 0.8813, 0.4839, 0.8813, 0.4839, 0.8813, 0.4839, 0.8828, 0.4839, 0.8828, 0.4824, 0.8813, 0.4824, 0.8813, 0.4839, 0.8813, 0.4839, 0.8813, 0.4839, 0.8767, 0.4839, 0.8775, 0.4854, 0.8775, 0.4854, 0.8767, 0.4839, 0.8767, 0.4839, 0.8767, 0.4854, 0.8767, 0.4854, 0.8767, 0.4854, 0.8775, 0.4854, 0.8775, 0.4839, 0.8775, 0.4839, 0.8775, 0.4839, 0.8775, 0.4839, 0.8775, 0.4839, 0.8767, 0.4839, 0.8767, 0.4839, 0.8775, 0.4839, 0.8782, 0.4854, 0.8782, 0.4854, 0.8775, 0.4854, 0.8782, 0.4854, 0.8782, 0.4839, 0.8782, 0.4839, 0.8782, 0.4839, 0.8775, 0.4839, 0.8775, 0.4854, 0.8775, 0.4854, 0.8775, 0.4839, 0.8782, 0.4839, 0.8782, 0.4839, 0.8775, 0.4839, 0.8775, 0.4839, 0.8782, 0.4839, 0.879, 0.4854, 0.879, 0.4854, 0.8782, 0.4869, 0.8798, 0.4869, 0.8798, 0.4861, 0.8798, 0.4861, 0.8798, 0.4854, 0.879, 0.4854, 0.879, 0.4839, 0.879, 0.4839, 0.879, 0.4839, 0.879, 0.4839, 0.879, 0.4839, 0.8782, 0.4839, 0.8782, 0.4839, 0.879, 0.4839, 0.8798, 0.4854, 0.8798, 0.4854, 0.879, 0.4839, 0.879, 0.4839, 0.879, 0.4854, 0.879, 0.4854, 0.879, 0.4839, 0.8798, 0.4839, 0.8798, 0.4839, 0.879, 0.4839, 0.879, 0.4854, 0.8798, 0.4854, 0.8798, 0.4839, 0.8798, 0.4839, 0.8798])
me_cube_002.materials.append(mat_x)
me_cube_002.update()
me_cone = bpy.data.meshes.new('Cone')
me_cone.from_pydata([(7.077e-10, 0.9907, -0.9754), (0.4485, -0.8, -0.7433), (0.0, 0.09406, -0.09565), (0.6985, -0.2191, -0.9754), (0.5429, -0.3255, -0.3645), (0.4485, -0.6521, -0.9754), (-0.5429, -0.3255, -0.3645), (-0.6985, -0.2191, -0.9754), (-0.4485, -0.6521, -0.9754), (-0.4485, -0.8, -0.7433), (-0.1508, 1.005, -0.7433), (-0.8492, -0.2049, -0.7433), (0.1508, 1.005, -0.7433), (0.8492, -0.2049, -0.7433)], [], [(5, 8, 9, 1), (0, 2, 4, 3), (0, 3, 5, 8, 7), (3, 4, 5), (5, 4, 2, 6, 8), (6, 7, 8), (7, 6, 2, 0), (7, 0, 10, 11), (3, 0, 12, 13), (8, 7, 11, 9), (1, 13, 3, 5)])
_uv = me_cone.uv_layers.new(name='UVMap')
_uv.uv.foreach_set('vector', [0.5174, 0.9147, 0.4591, 0.9161, 0.4591, 0.9161, 0.5174, 0.9147, 0.4963, 0.9391, 0.4908, 0.9784, 0.5277, 0.9594, 0.5511, 0.9291, 0.4934, 0.9788, 0.5349, 0.9425, 0.5174, 0.9147, 0.4591, 0.9161, 0.4441, 0.9446, 0.5349, 0.9425, 0.5343, 0.9237, 0.5188, 0.914, 0.5199, 0.9407, 0.5355, 0.9504, 0.4924, 0.977, 0.447, 0.9525, 0.4616, 0.942, 0.4458, 0.9258, 0.4454, 0.9439, 0.4591, 0.9161, 0.4384, 0.94, 0.4606, 0.9589, 0.4927, 0.9806, 0.4846, 0.9433, 0.4441, 0.9446, 0.4934, 0.9788, 0.4934, 0.9788, 0.4441, 0.9446, 0.5363, 0.9418, 0.4947, 0.9781, 0.4947, 0.9781, 0.5363, 0.9418, 0.4749, 0.9513, 0.4749, 0.9513, 0.4749, 0.9513, 0.4749, 0.9513, 0.4788, 0.9527, 0.4788, 0.9527, 0.4788, 0.9527, 0.4788, 0.9527])
me_cone.materials.append(mat_x)
me_cone.use_mirror_x = True
me_cone.use_mirror_y = True
me_cone.use_mirror_z = True
me_cone.update()
me_cylinder_002 = bpy.data.meshes.new('Cylinder.002')
me_cylinder_002.from_pydata([(-2.235, -2.235, 55.59), (2.235, -2.235, 55.59), (2.235, 2.235, 55.59), (-2.235, 2.235, 55.59), (0.7379, 0.7379, 53.44), (0.7379, 0.7379, 4.28), (0.7379, -0.7379, 53.44), (0.7379, -0.7379, 4.28), (4.244, -1.94, 57.57), (-0.7379, 0.7379, 53.44), (-0.7379, 0.7379, 4.28), (-0.7379, -0.7379, 53.44), (-0.7379, -0.7379, 4.28), (-4.891e-07, 2.372, 60.41), (-4.891e-07, 3.355, 58.04), (-4.891e-07, 2.372, 55.67), (2.054, 1.186, 60.41), (2.905, 1.677, 58.04), (2.054, 1.186, 55.67), (2.054, -1.186, 60.41), (2.905, -1.677, 58.04), (2.054, -1.186, 55.67), (-4.891e-07, -2.372, 60.41), (-4.891e-07, -3.355, 58.04), (-4.891e-07, -2.372, 55.67), (-4.891e-07, -1.192e-07, 54.69), (-4.891e-07, -1.192e-07, 61.4), (-2.054, -1.186, 60.41), (-2.905, -1.677, 58.04), (-2.054, -1.186, 55.67), (-2.054, 1.186, 60.41), (-2.905, 1.677, 58.04), (-2.054, 1.186, 55.67)], [], [(2, 3, 0, 1), (11, 6, 1, 0), (9, 11, 0, 3), (7, 6, 11, 12), (6, 4, 2, 1), (4, 9, 3, 2), (5, 4, 6, 7), (12, 11, 9, 10), (10, 9, 4, 5), (10, 5, 7, 12), (13, 26, 16), (25, 15, 18), (14, 13, 16, 17), (15, 14, 17, 18), (25, 18, 21), (17, 16, 19, 20), (18, 17, 20, 21), (16, 26, 19), (25, 21, 24), (20, 19, 22, 23), (21, 20, 23, 24), (19, 26, 22), (22, 26, 27), (25, 24, 29), (23, 22, 27, 28), (24, 23, 28, 29), (29, 28, 31, 32), (27, 26, 30), (25, 29, 32), (28, 27, 30, 31), (32, 31, 14, 15), (30, 26, 13), (25, 32, 15), (31, 30, 13, 14)])
me_cylinder_002.polygons.foreach_set('material_index', [0, 0, 0, 0, 0, 0, 0, 0, 0, 0, 1, 0, 1, 1, 0, 1, 1, 1, 0, 1, 1, 1, 1, 0, 1, 1, 1, 1, 0, 1, 1, 1, 0, 1])
_uv = me_cylinder_002.uv_layers.new(name='UVMap')
_uv.uv.foreach_set('vector', [0.029, 0.1838, 0.03907, 0.1838, 0.03907, 0.3739, 0.029, 0.3739, 0.04144, 0.3726, 0.04144, 0.1825, 0.03314, 0.1851, 0.02841, 0.3726, 0.04805, 0.5494, 0.04432, 0.3846, 0.03388, 0.3819, 0.03388, 0.5478, 0.03137, 0.1825, 0.04144, 0.1825, 0.04144, 0.3726, 0.03137, 0.3726, 0.04262, 0.3735, 0.04262, 0.1834, 0.02841, 0.1834, 0.02841, 0.3726, 0.04189, 0.3732, 0.04189, 0.1831, 0.029, 0.1859, 0.03374, 0.3735, 0.03255, 0.1834, 0.04262, 0.1834, 0.04262, 0.3735, 0.03255, 0.3735, 0.0333, 0.384, 0.04432, 0.3846, 0.04805, 0.5494, 0.03628, 0.5488, 0.03182, 0.1831, 0.04189, 0.1831, 0.04189, 0.3732, 0.03182, 0.3732, 0.03196, 0.1834, 0.04203, 0.1834, 0.04203, 0.3735, 0.03196, 0.3735, 0.8828, 0.2479, 0.867, 0.2955, 0.8511, 0.2479, 0.867, 0.1052, 0.8828, 0.1528, 0.8511, 0.1528, 0.8828, 0.2004, 0.8828, 0.2479, 0.8511, 0.2479, 0.8511, 0.2004, 0.8828, 0.1528, 0.8828, 0.2004, 0.8511, 0.2004, 0.8511, 0.1528, 0.8352, 0.1052, 0.8511, 0.1528, 0.8194, 0.1528, 0.8511, 0.2004, 0.8511, 0.2479, 0.8194, 0.2479, 0.8194, 0.2004, 0.8511, 0.1528, 0.8511, 0.2004, 0.8194, 0.2004, 0.8194, 0.1528, 0.8511, 0.2479, 0.8352, 0.2955, 0.8194, 0.2479, 0.8035, 0.1052, 0.8194, 0.1528, 0.7877, 0.1528, 0.8194, 0.2004, 0.8194, 0.2479, 0.7877, 0.2479, 0.7877, 0.2004, 0.8194, 0.1528, 0.8194, 0.2004, 0.7877, 0.2004, 0.7877, 0.1528, 0.8194, 0.2479, 0.8035, 0.2955, 0.7877, 0.2479, 0.7877, 0.2479, 0.7718, 0.2955, 0.7559, 0.2479, 0.7718, 0.1052, 0.7877, 0.1528, 0.7559, 0.1528, 0.7877, 0.2004, 0.7877, 0.2479, 0.7559, 0.2479, 0.7559, 0.2004, 0.7877, 0.1528, 0.7877, 0.2004, 0.7559, 0.2004, 0.7559, 0.1528, 0.9463, 0.1528, 0.9463, 0.2004, 0.9146, 0.2004, 0.9146, 0.1528, 0.9463, 0.2479, 0.9304, 0.2955, 0.9146, 0.2479, 0.9304, 0.1052, 0.9463, 0.1528, 0.9146, 0.1528, 0.9463, 0.2004, 0.9463, 0.2479, 0.9146, 0.2479, 0.9146, 0.2004, 0.9146, 0.1528, 0.9146, 0.2004, 0.8828, 0.2004, 0.8828, 0.1528, 0.9146, 0.2479, 0.8987, 0.2955, 0.8828, 0.2479, 0.8987, 0.1052, 0.9146, 0.1528, 0.8828, 0.1528, 0.9146, 0.2004, 0.9146, 0.2479, 0.8828, 0.2479, 0.8828, 0.2004])
me_cylinder_002.materials.append(mat_x_2)
me_cylinder_002.materials.append(mat_x_3)
me_cylinder_002.update()
me_cube_003 = bpy.data.meshes.new('Cube.003')
me_cube_003.from_pydata([(-3.684, -1.313, 13.08), (-6.91, -1.319, 8.622), (-3.456, 0.1173, 11.7), (-6.248, 0.1114, 5.556), (-5.011, 0.08409, 13.62), (-6.959, 0.07825, 10.66), (-3.697, 1.515, 13.11), (-6.924, 1.509, 8.654), (-10.88, 1.346, 7.361), (-9.303, 1.33, 0.7699), (-9.625, 1.964, 9.399), (-8.306, 3.257, 7.393), (-9.134, 0.9138, 7.447), (-8.184, 0.9038, 3.475), (-7.584, 1.621, 7.465), (-8.378, 1.286, 8.674), (-8.714, 0.545, 6.923), (-8.714, 0.545, 8.188), (-9.918, 1.527, 8.188), (-7.658, 1.241, 6.923), (-7.658, 1.241, 8.188), (-8.861, 2.223, 8.188), (-9.39, 1.875, 8.188), (-8.186, 0.8929, 6.923), (-8.186, 0.8929, 8.188), (-8.714, 0.545, 7.556), (-9.918, 1.527, 7.556), (-8.861, 2.223, 7.556), (-7.658, 1.241, 7.556), (-8.186, 0.8929, 7.556), (-9.39, 1.875, 7.556), (-9.125, 2.049, 8.188), (-7.922, 1.067, 6.923), (-7.922, 1.067, 8.188), (-7.922, 1.067, 7.556), (-9.125, 2.049, 7.556), (-8.45, 0.719, 8.188), (-9.654, 1.701, 8.188), (-8.45, 0.719, 6.923), (-9.654, 1.701, 7.556), (-8.45, 0.719, 7.556), (-9.316, 1.036, 6.923), (-9.316, 1.036, 8.188), (-8.26, 1.732, 6.923), (-8.26, 1.732, 8.188), (-8.788, 1.384, 8.188), (-8.788, 1.384, 6.923), (-8.26, 1.732, 7.556), (-9.316, 1.036, 7.556), (-8.524, 1.558, 8.188), (-8.524, 1.558, 6.923), (-9.052, 1.21, 6.923), (-9.052, 1.21, 8.188), (-8.87, 2.676, 6.923), (-8.87, 2.676, 7.556), (-8.103, 2.553, 6.923), (-8.103, 2.553, 7.556), (-10.14, 2.45, 6.958), (-10.04, 2.234, 6.662), (-9.98, 2.549, 6.937), (-9.885, 2.333, 6.64), (-10.28, 3.125, 7.313), (-10.08, 3.236, 7.348), (-9.895, 3.03, 6.982), (-10.09, 2.918, 6.946), (-10.2, 3.634, 7.594), (-10.08, 3.499, 7.247), (-10.03, 3.725, 7.618), (-9.909, 3.59, 7.271), (-9.686, 3.17, 8.057), (-9.505, 3.268, 8.069), (-9.415, 3.147, 7.687), (-9.595, 3.049, 7.675)], [], [(0, 1, 3, 2), (2, 3, 7, 6), (6, 7, 5, 4), (4, 5, 1, 0), (2, 6, 4, 0), (5, 7, 11, 10), (10, 11, 14, 15), (3, 1, 8, 9), (1, 5, 10, 8), (7, 3, 9, 11), (14, 13, 12, 15), (9, 8, 12, 13), (8, 10, 15, 12), (11, 9, 13, 14), (48, 42, 18, 26), (31, 21, 70, 69), (47, 44, 20, 28), (40, 36, 17, 25), (50, 43, 19, 32), (52, 42, 17, 36), (49, 45, 24, 33), (51, 46, 23, 38), (34, 33, 24, 29), (37, 22, 62, 61), (35, 27, 43, 50), (32, 34, 29, 23), (38, 40, 25, 16), (28, 19, 55, 56), (26, 41, 48), (30, 35, 50, 46), (19, 28, 34, 32), (28, 20, 33, 34), (44, 49, 33, 20), (46, 50, 32, 23), (30, 22, 65, 66), (23, 29, 40, 38), (53, 54, 56, 55), (18, 37, 59, 57), (41, 51, 38, 16), (45, 52, 36, 24), (29, 24, 36, 40), (22, 37, 52, 45), (39, 30, 46, 51), (21, 31, 49, 44), (16, 25, 48, 41), (47, 43, 27), (31, 22, 45, 49), (37, 18, 42, 52), (51, 41, 26, 39), (27, 21, 44, 47), (25, 17, 42, 48), (19, 43, 53, 55), (47, 28, 56, 54), (43, 47, 54, 53), (58, 57, 59, 60), (26, 18, 57, 58), (37, 39, 60, 59), (39, 26, 58, 60), (64, 61, 62, 63), (22, 30, 63, 62), (39, 37, 61, 64), (30, 39, 64, 63), (66, 65, 67, 68), (22, 31, 67, 65), (31, 35, 68, 67), (35, 30, 66, 68), (72, 69, 70, 71), (35, 31, 69, 72), (27, 35, 72, 71), (21, 27, 71, 70)])
_uv = me_cube_003.uv_layers.new(name='UVMap')
_uv.uv.foreach_set('vector', [0.7146, 0.54, 0.816, 0.54, 0.816, 0.6414, 0.7146, 0.6414, 0.6862, 0.613, 0.7513, 0.4563, 0.7954, 0.6082, 0.6907, 0.6694, 0.6903, 0.654, 0.806, 0.6045, 0.8311, 0.6248, 0.7158, 0.6881, 0.1508, 0.5419, 0.2522, 0.5419, 0.2522, 0.6433, 0.1508, 0.6433, 0.3656, 0.4731, 0.467, 0.4731, 0.467, 0.5745, 0.3656, 0.5745, 0.7625, 0.5541, 0.7761, 0.4642, 0.8442, 0.4194, 0.85, 0.5427, 0.5517, 0.5411, 0.5517, 0.4731, 0.5517, 0.4731, 0.5517, 0.5411, 0.2272, 0.493, 0.2304, 0.5669, 0.09329, 0.5512, 0.09485, 0.3537, 0.2008, 0.6265, 0.2179, 0.5408, 0.09329, 0.4947, 0.09329, 0.5961, 0.7889, 0.601, 0.7281, 0.4552, 0.8476, 0.3421, 0.8544, 0.5509, 0.08334, 0.5397, 0.09872, 0.5397, 0.09872, 0.5551, 0.08334, 0.5551, 0.8465, 0.5804, 0.8354, 0.4745, 0.8156, 0.4736, 0.8255, 0.5813, 0.5517, 0.6091, 0.5517, 0.5411, 0.5517, 0.5411, 0.5517, 0.6091, 0.8022, 0.395, 0.8077, 0.553, 0.8596, 0.5496, 0.8481, 0.3817, 0.4839, 0.8752, 0.4854, 0.8752, 0.4854, 0.8767, 0.4839, 0.8767, 0.4861, 0.8798, 0.4854, 0.8798, 0.4854, 0.8798, 0.4861, 0.8798, 0.4839, 0.8813, 0.4854, 0.8813, 0.4854, 0.8828, 0.4839, 0.8828, 0.4839, 0.885, 0.4854, 0.885, 0.4854, 0.8858, 0.4839, 0.8858, 0.4816, 0.8813, 0.4824, 0.8813, 0.4824, 0.8828, 0.4816, 0.8828, 0.4876, 0.8813, 0.4884, 0.8813, 0.4884, 0.8828, 0.4876, 0.8828, 0.4861, 0.8813, 0.4869, 0.8813, 0.4869, 0.8828, 0.4861, 0.8828, 0.4801, 0.8813, 0.4809, 0.8813, 0.4809, 0.8828, 0.4801, 0.8828, 0.4839, 0.8835, 0.4854, 0.8835, 0.4854, 0.8843, 0.4839, 0.8843, 0.4876, 0.8798, 0.4869, 0.8798, 0.4869, 0.8798, 0.4876, 0.8798, 0.4839, 0.879, 0.4839, 0.8798, 0.4824, 0.8813, 0.4816, 0.8813, 0.4824, 0.8835, 0.4839, 0.8835, 0.4839, 0.8843, 0.4824, 0.8843, 0.4824, 0.885, 0.4839, 0.885, 0.4839, 0.8858, 0.4824, 0.8858, 0.4839, 0.8828, 0.4824, 0.8828, 0.4824, 0.8828, 0.4839, 0.8828, 0.4839, 0.8767, 0.4793, 0.8813, 0.4839, 0.8752, 0.4839, 0.8782, 0.4839, 0.879, 0.4816, 0.8813, 0.4809, 0.8813, 0.4824, 0.8828, 0.4839, 0.8828, 0.4839, 0.8835, 0.4824, 0.8835, 0.4839, 0.8828, 0.4854, 0.8828, 0.4854, 0.8835, 0.4839, 0.8835, 0.4854, 0.8813, 0.4861, 0.8813, 0.4861, 0.8828, 0.4854, 0.8828, 0.4809, 0.8813, 0.4816, 0.8813, 0.4816, 0.8828, 0.4809, 0.8828, 0.4839, 0.8782, 0.4854, 0.8782, 0.4854, 0.8782, 0.4839, 0.8782, 0.4824, 0.8843, 0.4839, 0.8843, 0.4839, 0.885, 0.4824, 0.885, 0.4824, 0.8813, 0.4839, 0.8813, 0.4839, 0.8828, 0.4824, 0.8828, 0.4884, 0.8798, 0.4876, 0.8798, 0.4876, 0.8798, 0.4884, 0.8798, 0.4793, 0.8813, 0.4801, 0.8813, 0.4801, 0.8828, 0.4793, 0.8828, 0.4869, 0.8813, 0.4876, 0.8813, 0.4876, 0.8828, 0.4869, 0.8828, 0.4839, 0.8843, 0.4854, 0.8843, 0.4854, 0.885, 0.4839, 0.885, 0.4869, 0.8798, 0.4876, 0.8798, 0.4876, 0.8813, 0.4869, 0.8813, 0.4839, 0.8775, 0.4839, 0.8782, 0.4809, 0.8813, 0.4801, 0.8813, 0.4854, 0.8798, 0.4861, 0.8798, 0.4861, 0.8813, 0.4854, 0.8813, 0.4824, 0.8737, 0.4839, 0.8737, 0.4839, 0.8752, 0.4824, 0.8752, 0.4839, 0.8813, 0.4824, 0.8813, 0.4839, 0.8798, 0.4861, 0.8798, 0.4869, 0.8798, 0.4869, 0.8813, 0.4861, 0.8813, 0.4876, 0.8798, 0.4884, 0.8798, 0.4884, 0.8813, 0.4876, 0.8813, 0.4801, 0.8813, 0.4793, 0.8813, 0.4839, 0.8767, 0.4839, 0.8775, 0.4839, 0.8798, 0.4854, 0.8798, 0.4854, 0.8813, 0.4839, 0.8813, 0.4839, 0.8737, 0.4854, 0.8737, 0.4854, 0.8752, 0.4839, 0.8752, 0.4824, 0.8828, 0.4824, 0.8813, 0.4824, 0.8813, 0.4824, 0.8828, 0.4839, 0.8813, 0.4839, 0.8828, 0.4839, 0.8828, 0.4839, 0.8813, 0.4824, 0.8813, 0.4839, 0.8813, 0.4839, 0.8813, 0.4824, 0.8813, 0.4839, 0.8767, 0.4854, 0.8767, 0.4854, 0.8775, 0.4839, 0.8775, 0.4839, 0.8767, 0.4854, 0.8767, 0.4854, 0.8767, 0.4839, 0.8767, 0.4854, 0.8775, 0.4839, 0.8775, 0.4839, 0.8775, 0.4854, 0.8775, 0.4839, 0.8775, 0.4839, 0.8767, 0.4839, 0.8767, 0.4839, 0.8775, 0.4839, 0.8775, 0.4854, 0.8775, 0.4854, 0.8782, 0.4839, 0.8782, 0.4854, 0.8782, 0.4839, 0.8782, 0.4839, 0.8782, 0.4854, 0.8782, 0.4839, 0.8775, 0.4854, 0.8775, 0.4854, 0.8775, 0.4839, 0.8775, 0.4839, 0.8782, 0.4839, 0.8775, 0.4839, 0.8775, 0.4839, 0.8782, 0.4839, 0.8782, 0.4854, 0.8782, 0.4854, 0.879, 0.4839, 0.879, 0.4869, 0.8798, 0.4861, 0.8798, 0.4861, 0.8798, 0.4869, 0.8798, 0.4854, 0.879, 0.4839, 0.879, 0.4839, 0.879, 0.4854, 0.879, 0.4839, 0.879, 0.4839, 0.8782, 0.4839, 0.8782, 0.4839, 0.879, 0.4839, 0.879, 0.4854, 0.879, 0.4854, 0.8798, 0.4839, 0.8798, 0.4839, 0.879, 0.4854, 0.879, 0.4854, 0.879, 0.4839, 0.879, 0.4839, 0.8798, 0.4839, 0.879, 0.4839, 0.879, 0.4839, 0.8798, 0.4854, 0.8798, 0.4839, 0.8798, 0.4839, 0.8798, 0.4854, 0.8798])
me_cube_003.materials.append(mat_x)
me_cube_003.update()
me_cube_004 = bpy.data.meshes.new('Cube.004')
me_cube_004.from_pydata([(2.729, 3.729, -0.7825), (2.729, 3.729, 0.3519), (2.451, 4.55, -0.7825), (2.451, 4.55, 0.3519), (1.53, 3.322, -0.7825), (1.53, 3.322, 0.3519), (1.252, 4.142, -0.7825), (1.252, 4.142, 0.3519), (1.851, 4.346, -0.7825), (1.851, 4.346, 0.3519), (2.13, 3.526, -0.7825), (2.13, 3.526, 0.3519), (3.217, 2.21, -1.208), (2.069, 1.819, -1.208), (2.643, 2.015, 0.005273), (2.819, 3.685, -0.9532), (2.495, 4.639, -0.9532), (1.486, 3.232, -0.9532), (1.162, 4.187, -0.9532), (3.395, 1.686, -1.094), (2.246, 1.296, -1.094), (2.693, 1.868, 0.05292), (3.494, 1.396, -0.4942), (2.345, 1.005, -0.4942), (2.729, 1.763, 0.09233), (3.216, 1.345, 0.1021), (2.754, 1.688, 0.1842), (2.596, 1.134, 0.1021), (3.12, 1.412, 0.3892), (2.76, 1.669, 0.2693), (2.631, 1.246, 0.3892), (3.0, 1.618, 0.6483), (2.726, 1.77, 0.4433), (2.601, 1.483, 0.6483), (2.826, 1.922, 0.7819), (2.663, 1.955, 0.589), (2.554, 1.829, 0.7819), (2.655, 2.28, 0.6602), (2.59, 2.17, 0.5452), (2.472, 2.218, 0.6602), (2.623, 2.374, 0.4527), (2.558, 2.264, 0.3377), (2.44, 2.311, 0.4527), (2.495, 4.639, -1.277), (2.819, 3.685, -1.277), (1.486, 3.232, -1.277), (1.162, 4.187, -1.277)], [], [(0, 2, 3, 1), (8, 6, 7, 9), (6, 4, 5, 7), (10, 0, 1, 11), (8, 10, 4, 6), (9, 11, 1, 3), (7, 5, 11, 9), (2, 0, 10, 8), (4, 10, 11, 5), (2, 8, 9, 3), (4, 13, 14, 11), (0, 12, 14, 11), (4, 17, 18, 6), (2, 16, 15, 0), (17, 45, 46, 18), (13, 20, 19, 12), (0, 15, 12), (4, 17, 13), (17, 13, 12, 15), (20, 23, 22, 19), (14, 21, 20, 13), (12, 19, 21, 14), (23, 27, 25, 22), (21, 24, 23, 20), (19, 22, 24, 21), (27, 30, 28, 25), (24, 26, 27, 23), (22, 25, 26, 24), (30, 33, 31, 28), (26, 29, 30, 27), (25, 28, 29, 26), (33, 36, 34, 31), (29, 32, 33, 30), (28, 31, 32, 29), (36, 39, 37, 34), (32, 35, 36, 33), (31, 34, 35, 32), (39, 42, 40, 37), (35, 38, 39, 36), (34, 37, 38, 35), (41, 40, 42), (38, 41, 42, 39), (37, 40, 41, 38), (43, 46, 45, 44), (18, 46, 43, 16), (16, 43, 44, 15), (15, 44, 45, 17)])
_uv = me_cube_004.uv_layers.new(name='UVMap')
_uv.uv.foreach_set('vector', [0.375, 0.0, 0.375, 0.25, 0.625, 0.25, 0.625, 0.0, 0.375, 0.375, 0.375, 0.5, 0.625, 0.5, 0.625, 0.375, 0.375, 0.5, 0.375, 0.75, 0.625, 0.75, 0.625, 0.5, 0.375, 0.875, 0.375, 1.0, 0.625, 1.0, 0.625, 0.875, 0.25, 0.5, 0.25, 0.75, 0.375, 0.75, 0.375, 0.5, 0.75, 0.5, 0.75, 0.75, 0.875, 0.75, 0.875, 0.5, 0.625, 0.5, 0.625, 0.75, 0.75, 0.75, 0.75, 0.5, 0.125, 0.5, 0.125, 0.75, 0.25, 0.75, 0.25, 0.5, 0.375, 0.75, 0.375, 0.875, 0.625, 0.875, 0.625, 0.75, 0.375, 0.25, 0.375, 0.375, 0.625, 0.375, 0.625, 0.25, 0.0, 0.0, 0.0, 0.0, 0.0, 0.0, 0.0, 0.0, 0.0, 0.0, 0.0, 0.0, 0.0, 0.0, 0.0, 0.0, 0.375, 0.75, 0.375, 0.75, 0.375, 0.5, 0.375, 0.5, 0.375, 0.25, 0.375, 0.25, 0.375, 0.0, 0.375, 0.0, 0.375, 0.75, 0.375, 0.75, 0.375, 0.5, 0.375, 0.5, 0.0, 0.0, 0.0, 0.0, 0.0, 0.0, 0.0, 0.0, 0.375, 0.0, 0.375, 0.0, 0.0, 0.0, 0.375, 0.75, 0.375, 0.75, 0.0, 0.0, 0.375, 0.75, 0.0, 0.0, 0.0, 0.0, 0.375, 0.0, 0.0, 0.0, 0.0, 0.0, 0.0, 0.0, 0.0, 0.0, 0.0, 0.0, 0.0, 0.0, 0.0, 0.0, 0.0, 0.0, 0.0, 0.0, 0.0, 0.0, 0.0, 0.0, 0.0, 0.0, 0.0, 0.0, 0.0, 0.0, 0.0, 0.0, 0.0, 0.0, 0.0, 0.0, 0.0, 0.0, 0.0, 0.0, 0.0, 0.0, 0.0, 0.0, 0.0, 0.0, 0.0, 0.0, 0.0, 0.0, 0.0, 0.0, 0.0, 0.0, 0.0, 0.0, 0.0, 0.0, 0.0, 0.0, 0.0, 0.0, 0.0, 0.0, 0.0, 0.0, 0.0, 0.0, 0.0, 0.0, 0.0, 0.0, 0.0, 0.0, 0.0, 0.0, 0.0, 0.0, 0.0, 0.0, 0.0, 0.0, 0.0, 0.0, 0.0, 0.0, 0.0, 0.0, 0.0, 0.0, 0.0, 0.0, 0.0, 0.0, 0.0, 0.0, 0.0, 0.0, 0.0, 0.0, 0.0, 0.0, 0.0, 0.0, 0.0, 0.0, 0.0, 0.0, 0.0, 0.0, 0.0, 0.0, 0.0, 0.0, 0.0, 0.0, 0.0, 0.0, 0.0, 0.0, 0.0, 0.0, 0.0, 0.0, 0.0, 0.0, 0.0, 0.0, 0.0, 0.0, 0.0, 0.0, 0.0, 0.0, 0.0, 0.0, 0.0, 0.0, 0.0, 0.0, 0.0, 0.0, 0.0, 0.0, 0.0, 0.0, 0.0, 0.0, 0.0, 0.0, 0.0, 0.0, 0.0, 0.0, 0.0, 0.0, 0.0, 0.0, 0.0, 0.0, 0.0, 0.0, 0.0, 0.0, 0.0, 0.0, 0.0, 0.0, 0.0, 0.0, 0.0, 0.0, 0.0, 0.0, 0.0, 0.0, 0.0, 0.0, 0.0, 0.0, 0.0, 0.0, 0.0, 0.0, 0.0, 0.0, 0.0, 0.0, 0.0, 0.0, 0.0, 0.0, 0.375, 0.25, 0.375, 0.5, 0.375, 0.75, 0.375, 0.0, 0.0, 0.0, 0.0, 0.0, 0.0, 0.0, 0.0, 0.0, 0.375, 0.25, 0.375, 0.25, 0.375, 0.0, 0.375, 0.0, 0.375, 0.0, 0.375, 0.0, 0.375, 0.75, 0.375, 0.75])
me_cube_004.materials.append(mat_x_1)
me_cube_004.use_mirror_y = True
me_cube_004.update()

# ---- objects
ob_x = bpy.data.objects.new('тело', me_cylinder)
ob_x_1 = bpy.data.objects.new('головень', me_cylinder_001)
ob_x_2 = bpy.data.objects.new('подкрадули', me_cube_001)
ob_x_3 = bpy.data.objects.new('ручки', me_cube_002)
ob_x_4 = bpy.data.objects.new('шапончик', me_cone)
ob_x_5 = bpy.data.objects.new('палка копалка', me_cylinder_002)
ob_001 = bpy.data.objects.new('ручки.001', me_cube_003)
ob_001_1 = bpy.data.objects.new('подкрадули.001', me_cube_004)

# ---- transforms, parenting, visibility, modifiers, constraints
ob_x.location = (0.0, 0.0, 2.324)
ob_x.scale = (1.811, 1.811, 1.811)
ob_x.use_mesh_mirror_y = True
ob_x_1.location = (0.0, 0.0, 7.778)
ob_x_1.rotation_euler = (0.0, -0.0, -1.571)
ob_x_1.scale = (0.4662, 0.4662, 0.4662)
ob_x_1.use_mesh_mirror_x = True
ob_x_2.location = (1.412, 0.0, 0.4446)
ob_x_2.rotation_euler = (0.0, -0.0, 1.571)
ob_x_2.scale = (0.3244, 0.3244, 0.3244)
ob_x_2.use_mesh_mirror_y = True
ob_x_3.location = (0.0, 0.0, 2.11)
ob_x_3.rotation_euler = (0.0, -0.0, -1.571)
ob_x_3.scale = (0.3034, 0.3034, 0.3034)
ob_x_4.location = (0.0, 0.0, 9.143)
ob_x_4.rotation_euler = (0.0, -0.0, -1.571)
ob_x_4.use_mesh_mirror_x = True
ob_x_4.use_mesh_mirror_y = True
ob_x_4.use_mesh_mirror_z = True
ob_x_5.location = (0.8372, -2.743, -0.4492)
ob_x_5.scale = (0.1193, 0.1193, 0.1193)
ob_001.location = (0.0, 0.0, 2.11)
ob_001.rotation_euler = (0.0, -0.0, -1.571)
ob_001.scale = (0.3034, 0.3034, 0.3034)
ob_001_1.location = (1.412, 0.0, 0.4446)
ob_001_1.rotation_euler = (0.0, -0.0, 1.571)
ob_001_1.scale = (0.3244, 0.3244, 0.3244)
ob_001_1.use_mesh_mirror_y = True

# ---- collection membership
col_collection.objects.link(ob_x)
col_collection.objects.link(ob_x_1)
col_collection.objects.link(ob_x_2)
col_collection.objects.link(ob_x_3)
col_collection.objects.link(ob_x_4)
col_collection.objects.link(ob_x_5)
col_collection.objects.link(ob_001)
col_collection.objects.link(ob_001_1)

# ---- scene / render settings (as saved in the file)
scene.frame_start = 1; scene.frame_end = 250; scene.frame_set(1)
scene.render.engine = 'BLENDER_EEVEE_NEXT'
bpy.context.view_layer.update()

# ---- added for rendering (the .blend has no active camera and no usable light): camera, sun
cam_auto = bpy.data.cameras.new('AutoCamera')
cam_auto.lens = 50.0
cam_auto.sensor_width = 36.0
cam_auto.clip_end = 1000.0
ob_auto_camera = bpy.data.objects.new('AutoCamera', cam_auto)
scene.collection.objects.link(ob_auto_camera)
ob_auto_camera.location = (10.719, -12.6906, 12.9994)
ob_auto_camera.rotation_euler = (1.09748, -7.21219e-08, 0.694738)
scene.camera = ob_auto_camera
light_auto_sun = bpy.data.lights.new('AutoSun', 'SUN')
light_auto_sun.energy = 3.0
light_auto_sun.angle = 0.0523599
ob_auto_sun = bpy.data.objects.new('AutoSun', light_auto_sun)
scene.collection.objects.link(ob_auto_sun)
ob_auto_sun.rotation_euler = (0.872665, 0.174533, 0.523599)
bpy.context.view_layer.update()
